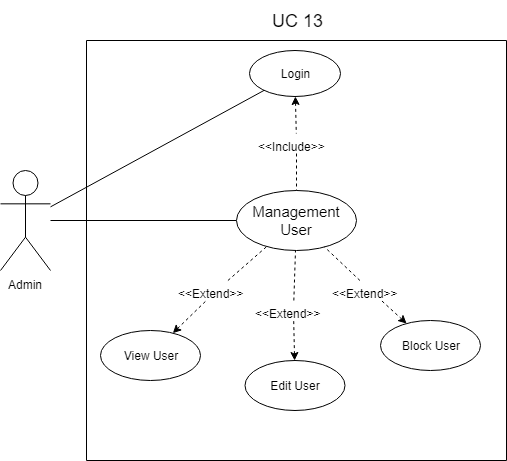

The diagram above was exported from draw.io. Its source (the exported page's mxGraphModel, read from the mxfile embedded in the PNG):
<mxGraphModel dx="854" dy="387" grid="1" gridSize="10" guides="1" tooltips="1" connect="1" arrows="1" fold="1" page="1" pageScale="1" pageWidth="827" pageHeight="1169" math="0" shadow="0">
  <root>
    <mxCell id="0" />
    <mxCell id="1" parent="0" />
    <mxCell id="AueFHYXRHjheRxp1OKYH-1" value="Admin" style="shape=umlActor;verticalLabelPosition=bottom;labelBackgroundColor=#ffffff;verticalAlign=top;html=1;outlineConnect=0;" parent="1" vertex="1">
      <mxGeometry x="120" y="180" width="50" height="100" as="geometry" />
    </mxCell>
    <mxCell id="AueFHYXRHjheRxp1OKYH-2" value="" style="whiteSpace=wrap;html=1;aspect=fixed;direction=west;" parent="1" vertex="1">
      <mxGeometry x="206" y="50" width="420" height="420" as="geometry" />
    </mxCell>
    <mxCell id="AueFHYXRHjheRxp1OKYH-4" value="View User" style="ellipse;whiteSpace=wrap;html=1;" parent="1" vertex="1">
      <mxGeometry x="220" y="340" width="100" height="50" as="geometry" />
    </mxCell>
    <mxCell id="AueFHYXRHjheRxp1OKYH-6" value="&lt;font style=&quot;font-size: 18px&quot;&gt;UC 13&lt;br&gt;&lt;/font&gt;" style="text;html=1;strokeColor=none;fillColor=none;align=center;verticalAlign=middle;whiteSpace=wrap;rounded=0;" parent="1" vertex="1">
      <mxGeometry x="346.5" y="10" width="139" height="40" as="geometry" />
    </mxCell>
    <mxCell id="AueFHYXRHjheRxp1OKYH-8" value="Block User" style="ellipse;whiteSpace=wrap;html=1;" parent="1" vertex="1">
      <mxGeometry x="500" y="330" width="100" height="50" as="geometry" />
    </mxCell>
    <mxCell id="N4RO-EVobG2bNiF3W6fF-1" value="Edit User" style="ellipse;whiteSpace=wrap;html=1;" parent="1" vertex="1">
      <mxGeometry x="364.5" y="370" width="100" height="50" as="geometry" />
    </mxCell>
    <mxCell id="WIREN6I1EexRoAcHj2ew-2" value="" style="endArrow=none;html=1;" parent="1" source="AueFHYXRHjheRxp1OKYH-1" target="Dd1TBUtbJEhIGO9JjtJg-1" edge="1">
      <mxGeometry width="50" height="50" relative="1" as="geometry">
        <mxPoint x="160" y="250" as="sourcePoint" />
        <mxPoint x="365.5" y="250" as="targetPoint" />
      </mxGeometry>
    </mxCell>
    <mxCell id="Dd1TBUtbJEhIGO9JjtJg-1" value="&lt;font style=&quot;font-size: 15px&quot;&gt;Management User&lt;/font&gt;" style="ellipse;whiteSpace=wrap;html=1;" parent="1" vertex="1">
      <mxGeometry x="356" y="200" width="120" height="60" as="geometry" />
    </mxCell>
    <mxCell id="Dd1TBUtbJEhIGO9JjtJg-4" value="" style="endArrow=none;dashed=1;html=1;fontSize=16;startArrow=none;startFill=0;" parent="1" source="Dd1TBUtbJEhIGO9JjtJg-5" target="Dd1TBUtbJEhIGO9JjtJg-1" edge="1">
      <mxGeometry width="50" height="50" relative="1" as="geometry">
        <mxPoint x="373" y="361" as="sourcePoint" />
        <mxPoint x="299.95130689501116" y="190.37977563370487" as="targetPoint" />
      </mxGeometry>
    </mxCell>
    <mxCell id="Dd1TBUtbJEhIGO9JjtJg-5" value="&lt;span style=&quot;font-size: 12px&quot;&gt;&amp;lt;&amp;lt;Extend&amp;gt;&amp;gt;&lt;/span&gt;" style="text;html=1;resizable=0;points=[];autosize=1;align=left;verticalAlign=top;spacingTop=-4;fontSize=16;" parent="1" vertex="1">
      <mxGeometry x="296" y="290" width="80" height="20" as="geometry" />
    </mxCell>
    <mxCell id="Dd1TBUtbJEhIGO9JjtJg-6" value="" style="endArrow=none;dashed=1;html=1;fontSize=16;startArrow=classic;startFill=1;" parent="1" source="AueFHYXRHjheRxp1OKYH-4" target="Dd1TBUtbJEhIGO9JjtJg-5" edge="1">
      <mxGeometry width="50" height="50" relative="1" as="geometry">
        <mxPoint x="190.1039003385556" y="292.25041796600567" as="sourcePoint" />
        <mxPoint x="423" y="311" as="targetPoint" />
      </mxGeometry>
    </mxCell>
    <mxCell id="Dd1TBUtbJEhIGO9JjtJg-7" value="" style="endArrow=none;dashed=1;html=1;fontSize=16;startArrow=none;startFill=0;" parent="1" source="Dd1TBUtbJEhIGO9JjtJg-8" target="Dd1TBUtbJEhIGO9JjtJg-1" edge="1">
      <mxGeometry width="50" height="50" relative="1" as="geometry">
        <mxPoint x="518.5" y="439" as="sourcePoint" />
        <mxPoint x="516.749239406824" y="383.2114174528797" as="targetPoint" />
      </mxGeometry>
    </mxCell>
    <mxCell id="Dd1TBUtbJEhIGO9JjtJg-8" value="&lt;span style=&quot;font-size: 12px&quot;&gt;&amp;lt;&amp;lt;Extend&amp;gt;&amp;gt;&lt;/span&gt;" style="text;html=1;resizable=0;points=[];autosize=1;align=left;verticalAlign=top;spacingTop=-4;fontSize=16;" parent="1" vertex="1">
      <mxGeometry x="373" y="310" width="80" height="20" as="geometry" />
    </mxCell>
    <mxCell id="Dd1TBUtbJEhIGO9JjtJg-9" value="" style="endArrow=none;dashed=1;html=1;fontSize=16;startArrow=classic;startFill=1;" parent="1" source="N4RO-EVobG2bNiF3W6fF-1" target="Dd1TBUtbJEhIGO9JjtJg-8" edge="1">
      <mxGeometry width="50" height="50" relative="1" as="geometry">
        <mxPoint x="591.6100771949575" y="471.7523617370216" as="sourcePoint" />
        <mxPoint x="568.5" y="389" as="targetPoint" />
      </mxGeometry>
    </mxCell>
    <mxCell id="Dd1TBUtbJEhIGO9JjtJg-10" value="" style="endArrow=none;dashed=1;html=1;fontSize=16;startArrow=none;startFill=0;" parent="1" source="Dd1TBUtbJEhIGO9JjtJg-11" target="Dd1TBUtbJEhIGO9JjtJg-1" edge="1">
      <mxGeometry width="50" height="50" relative="1" as="geometry">
        <mxPoint x="528.5" y="449" as="sourcePoint" />
        <mxPoint x="526.749239406824" y="393.2114174528797" as="targetPoint" />
      </mxGeometry>
    </mxCell>
    <mxCell id="Dd1TBUtbJEhIGO9JjtJg-11" value="&lt;span style=&quot;font-size: 12px&quot;&gt;&amp;lt;&amp;lt;Extend&amp;gt;&amp;gt;&lt;/span&gt;" style="text;html=1;resizable=0;points=[];autosize=1;align=left;verticalAlign=top;spacingTop=-4;fontSize=16;" parent="1" vertex="1">
      <mxGeometry x="450" y="290" width="80" height="20" as="geometry" />
    </mxCell>
    <mxCell id="Dd1TBUtbJEhIGO9JjtJg-12" value="" style="endArrow=none;dashed=1;html=1;fontSize=16;startArrow=classic;startFill=1;" parent="1" source="AueFHYXRHjheRxp1OKYH-8" target="Dd1TBUtbJEhIGO9JjtJg-11" edge="1">
      <mxGeometry width="50" height="50" relative="1" as="geometry">
        <mxPoint x="601.6100771949575" y="481.7523617370216" as="sourcePoint" />
        <mxPoint x="578.5" y="399" as="targetPoint" />
      </mxGeometry>
    </mxCell>
    <mxCell id="Dd1TBUtbJEhIGO9JjtJg-13" value="Login" style="ellipse;whiteSpace=wrap;html=1;" parent="1" vertex="1">
      <mxGeometry x="369" y="60" width="91" height="46" as="geometry" />
    </mxCell>
    <mxCell id="Dd1TBUtbJEhIGO9JjtJg-14" value="" style="endArrow=none;dashed=1;html=1;fontSize=16;startArrow=none;startFill=0;" parent="1" source="Dd1TBUtbJEhIGO9JjtJg-15" target="Dd1TBUtbJEhIGO9JjtJg-1" edge="1">
      <mxGeometry width="50" height="50" relative="1" as="geometry">
        <mxPoint x="404.5" y="279" as="sourcePoint" />
        <mxPoint x="401" y="192.5" as="targetPoint" />
      </mxGeometry>
    </mxCell>
    <mxCell id="Dd1TBUtbJEhIGO9JjtJg-15" value="&lt;font style=&quot;font-size: 12px&quot;&gt;&amp;lt;&amp;lt;Include&amp;gt;&amp;gt;&lt;/font&gt;" style="text;html=1;resizable=0;points=[];autosize=1;align=left;verticalAlign=top;spacingTop=-4;fontSize=16;" parent="1" vertex="1">
      <mxGeometry x="376" y="143" width="80" height="20" as="geometry" />
    </mxCell>
    <mxCell id="Dd1TBUtbJEhIGO9JjtJg-16" value="" style="endArrow=none;dashed=1;html=1;fontSize=16;startArrow=classic;startFill=1;" parent="1" source="Dd1TBUtbJEhIGO9JjtJg-13" target="Dd1TBUtbJEhIGO9JjtJg-15" edge="1">
      <mxGeometry width="50" height="50" relative="1" as="geometry">
        <mxPoint x="324.31628481113626" y="111.99471386327355" as="sourcePoint" />
        <mxPoint x="454.5" y="229" as="targetPoint" />
      </mxGeometry>
    </mxCell>
    <mxCell id="Dd1TBUtbJEhIGO9JjtJg-17" value="" style="endArrow=none;html=1;" parent="1" source="AueFHYXRHjheRxp1OKYH-1" target="Dd1TBUtbJEhIGO9JjtJg-13" edge="1">
      <mxGeometry width="50" height="50" relative="1" as="geometry">
        <mxPoint x="194" y="205.90909090909088" as="sourcePoint" />
        <mxPoint x="438.79418473059104" y="119.88300468576051" as="targetPoint" />
      </mxGeometry>
    </mxCell>
  </root>
</mxGraphModel>